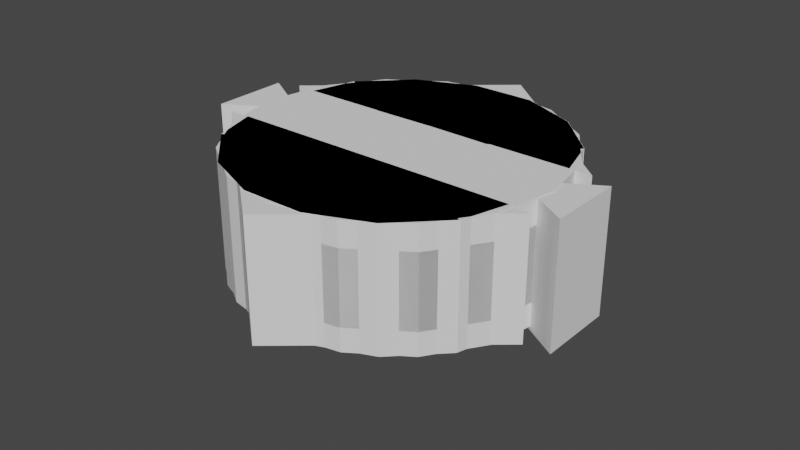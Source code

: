 # Source: temp_shelves.blend  (saved by Blender 2.80.74; exported with 4.5.12 LTS)
import bpy
from mathutils import Matrix  # noqa: F401  (used for matrix-valued properties, if any)

bpy.ops.wm.read_factory_settings(use_empty=True)
scene = bpy.context.scene
scene.name = 'Scene'

# ---- collections
col_collection = bpy.data.collections.new('Collection'); scene.collection.children.link(col_collection)

# ---- images (referenced by path relative to the original .blend; pixels are not part of the script)
import os
ASSET_DIR = os.environ.get("B2B_ASSET_DIR", "")  # directory of the original .blend (textures are referenced by path, not embedded)
HERE = os.path.dirname(os.path.abspath(__file__))  # packed textures are extracted next to this script under _unpacked/

def load_image(name, relpath, width, height, colorspace="sRGB"):
    """Load a texture the original file referenced (path relative to the .blend, or extracted next to this script)."""
    p = next((c for c in (os.path.join(HERE, relpath), os.path.join(ASSET_DIR, relpath)) if relpath and os.path.exists(c)), "")
    if p:
        img = bpy.data.images.load(p, check_existing=True)
        img.name = name
    else:  # same state as the original file: an image datablock whose file is absent (Cycles renders it pink)
        img = bpy.data.images.new(name, width, height)
        img.source = "FILE"
        img.filepath = "//" + (relpath or name)
    img.colorspace_settings.name = colorspace
    return img
img_bsptd_jpg = load_image('bsptD.jpg', 'bsptD.jpg', 1024, 1024, 'sRGB')

# ---- materials (node trees are filled in below, after node groups)
mat_material = bpy.data.materials.new('Material')
mat_material.alpha_threshold = 0.0
mat_material.use_transparent_shadow = False
mat_material.line_color = (0.0, 0.0, 0.0, 1.0)

# ---- material node trees
mat_material.use_nodes = True; mat_material.node_tree.nodes.clear()
_N = mat_material.node_tree.nodes; _L = mat_material.node_tree.links
n0 = _N.new('ShaderNodeOutputMaterial'); n0.name = 'Material Output'; n0.location = (300, 300)
n1 = _N.new('ShaderNodeBsdfPrincipled'); n1.name = 'Principled BSDF'; n1.location = (10, 300)
n1.distribution = 'GGX'
n1.subsurface_method = 'BURLEY'
n1.inputs[2].default_value = 0.4
n1.inputs[3].default_value = 1.45
n1.inputs[27].default_value = (0.0, 0.0, 0.0, 1.0)
n1.inputs[28].default_value = 1.0
n2 = _N.new('ShaderNodeTexImage'); n2.name = 'Image Texture'; n2.location = (-414, 148)
n2.image = img_bsptd_jpg
n2.interpolation = 'Closest'
_L.new(n1.outputs[0], n0.inputs[0])
_L.new(n2.outputs[0], n1.inputs[0])
n0.is_active_output = True

# ---- world
world_world = bpy.data.worlds.new('World'); scene.world = world_world
world_world.use_nodes = True; world_world.node_tree.nodes.clear()
_N = world_world.node_tree.nodes; _L = world_world.node_tree.links
n0 = _N.new('ShaderNodeOutputWorld'); n0.name = 'World Output'; n0.location = (300, 300)
n1 = _N.new('ShaderNodeBackground'); n1.name = 'Background'; n1.location = (10, 300)
n1.inputs[0].default_value = (0.05088, 0.05088, 0.05088, 1.0)
_L.new(n1.outputs[0], n0.inputs[0])
n0.is_active_output = True
world_world.color = (0.05088, 0.05088, 0.05088)
world_world.use_sun_shadow = False
world_world.sun_shadow_jitter_overblur = 0.0

# ---- meshes
me_cube = bpy.data.meshes.new('Cube')
me_cube.from_pydata([(1.0, 1.0, 1.0), (1.0, 1.0, -1.0), (1.0, -1.0, 1.0), (1.0, -1.0, -1.0), (-1.0, 1.0, 1.0), (-1.0, 1.0, -1.0), (-1.0, -1.0, 1.0), (-1.0, -1.0, -1.0)], [], [(0, 4, 6, 2), (3, 2, 6, 7), (7, 6, 4, 5), (5, 1, 3, 7), (1, 0, 2, 3), (5, 4, 0, 1)])
_uv = me_cube.uv_layers.new(name='UVMap')
_uv.uv.foreach_set('vector', [0.4165, 0.3695, 0.4168, 0.3695, 0.4168, 0.3697, 0.4165, 0.3697, 0.4165, 0.3697, 0.4168, 0.3697, 0.4168, 0.37, 0.4165, 0.37, 0.4165, 0.37, 0.4168, 0.37, 0.4168, 0.3702, 0.4165, 0.3702, 0.4165, 0.3702, 0.4168, 0.3702, 0.4168, 0.3705, 0.4165, 0.3705, 0.4163, 0.37, 0.4165, 0.37, 0.4165, 0.3702, 0.4163, 0.3702, 0.4168, 0.37, 0.417, 0.37, 0.417, 0.3702, 0.4168, 0.3702])
me_cube.materials.append(mat_material)
me_cube.use_remesh_preserve_volume = False
me_cube.use_remesh_preserve_attributes = False
me_cube.use_mirror_vertex_groups = False
me_cube.update()
me_cylinder_001 = bpy.data.meshes.new('Cylinder.001')
me_cylinder_001.from_pydata([(0.0, 2.82, -5.27), (0.0, 2.82, 5.27), (1.079, 2.605, -5.27), (1.079, 2.605, 5.27), (1.994, 1.994, -5.27), (1.994, 1.994, 5.27), (2.605, 1.079, -5.27), (2.605, 1.079, 5.27), (2.82, -1.233e-07, -5.27), (2.82, -1.233e-07, 5.27), (2.605, -1.079, -5.27), (2.605, -1.079, 5.27), (1.994, -1.994, -5.27), (1.994, -1.994, 5.27), (1.079, -2.605, -5.27), (1.079, -2.605, 5.27), (4.258e-07, -2.82, -5.27), (4.258e-07, -2.82, 5.27), (-1.079, -2.605, -5.27), (-1.079, -2.605, 5.27), (-1.994, -1.994, -5.27), (-1.994, -1.994, 5.27), (-2.605, -1.079, -5.27), (-2.605, -1.079, 5.27), (-2.82, 3.363e-08, -5.27), (-2.82, 3.363e-08, 5.27), (-2.605, 1.079, -5.27), (-2.605, 1.079, 5.27), (-1.994, 1.994, -5.27), (-1.994, 1.994, 5.27), (-1.079, 2.605, -5.27), (-1.079, 2.605, 5.27)], [], [(0, 1, 3, 2), (2, 3, 5, 4), (4, 5, 7, 6), (6, 7, 9, 8), (8, 9, 11, 10), (10, 11, 13, 12), (12, 13, 15, 14), (14, 15, 17, 16), (16, 17, 19, 18), (18, 19, 21, 20), (20, 21, 23, 22), (22, 23, 25, 24), (24, 25, 27, 26), (26, 27, 29, 28), (3, 1, 31, 29, 27, 25, 23, 21, 19, 17, 15, 13, 11, 9, 7, 5), (28, 29, 31, 30), (30, 31, 1, 0), (0, 2, 4, 6, 8, 10, 12, 14, 16, 18, 20, 22, 24, 26, 28, 30)])
_uv = me_cylinder_001.uv_layers.new(name='UVMap')
_uv.uv.foreach_set('vector', [1.0, 0.5, 1.0, 1.0, 0.9375, 1.0, 0.9375, 0.5, 0.9375, 0.5, 0.9375, 1.0, 0.875, 1.0, 0.875, 0.5, 0.875, 0.5, 0.875, 1.0, 0.8125, 1.0, 0.8125, 0.5, 0.8125, 0.5, 0.8125, 1.0, 0.75, 1.0, 0.75, 0.5, 0.75, 0.5, 0.75, 1.0, 0.6875, 1.0, 0.6875, 0.5, 0.6875, 0.5, 0.6875, 1.0, 0.625, 1.0, 0.625, 0.5, 0.625, 0.5, 0.625, 1.0, 0.5625, 1.0, 0.5625, 0.5, 0.5625, 0.5, 0.5625, 1.0, 0.5, 1.0, 0.5, 0.5, 0.5, 0.5, 0.5, 1.0, 0.4375, 1.0, 0.4375, 0.5, 0.4375, 0.5, 0.4375, 1.0, 0.375, 1.0, 0.375, 0.5, 0.375, 0.5, 0.375, 1.0, 0.3125, 1.0, 0.3125, 0.5, 0.3125, 0.5, 0.3125, 1.0, 0.25, 1.0, 0.25, 0.5, 0.25, 0.5, 0.25, 1.0, 0.1875, 1.0, 0.1875, 0.5, 0.1875, 0.5, 0.1875, 1.0, 0.125, 1.0, 0.125, 0.5, 0.3418, 0.4717, 0.25, 0.49, 0.1582, 0.4717, 0.08029, 0.4197, 0.02827, 0.3418, 0.01, 0.25, 0.02827, 0.1582, 0.08029, 0.08029, 0.1582, 0.02827, 0.25, 0.01, 0.3418, 0.02827, 0.4197, 0.08029, 0.4717, 0.1582, 0.49, 0.25, 0.4717, 0.3418, 0.4197, 0.4197, 0.125, 0.5, 0.125, 1.0, 0.0625, 1.0, 0.0625, 0.5, 0.0625, 0.5, 0.0625, 1.0, 0.0, 1.0, 0.0, 0.5, 0.75, 0.49, 0.8418, 0.4717, 0.9197, 0.4197, 0.9717, 0.3418, 0.99, 0.25, 0.9717, 0.1582, 0.9197, 0.08029, 0.8418, 0.02827, 0.75, 0.01, 0.6582, 0.02827, 0.5803, 0.08029, 0.5283, 0.1582, 0.51, 0.25, 0.5283, 0.3418, 0.5803, 0.4197, 0.6582, 0.4717])
me_cylinder_001.use_remesh_preserve_volume = False
me_cylinder_001.use_remesh_preserve_attributes = False
me_cylinder_001.use_mirror_vertex_groups = False
me_cylinder_001.update()
me_cylinder_002 = bpy.data.meshes.new('Cylinder.002')
me_cylinder_002.from_pydata([(0.0, 12.69, 0.257), (0.0, 12.69, 9.743), (4.856, 11.72, 0.257), (4.856, 11.72, 9.743), (8.973, 8.973, 0.257), (8.973, 8.973, 9.743), (11.72, 4.856, 0.257), (11.72, 4.856, 9.743), (12.69, -5.547e-07, 0.257), (12.69, -5.547e-07, 9.743), (11.72, -4.856, 0.257), (11.72, -4.856, 9.743), (8.973, -8.973, 0.257), (8.973, -8.973, 9.743), (4.856, -11.72, 0.257), (4.856, -11.72, 9.743), (1.916e-06, -12.69, 0.257), (1.916e-06, -12.69, 9.743), (-4.856, -11.72, 0.257), (-4.856, -11.72, 9.743), (-8.973, -8.973, 0.257), (-8.973, -8.973, 9.743), (-11.72, -4.856, 0.257), (-11.72, -4.856, 9.743), (-12.69, 1.513e-07, 0.257), (-12.69, 1.513e-07, 9.743), (-11.72, 4.856, 0.257), (-11.72, 4.856, 9.743), (-8.973, 8.973, 0.257), (-8.973, 8.973, 9.743), (-4.856, 11.72, 0.257), (-4.856, 11.72, 9.743)], [], [(0, 1, 3, 2), (2, 3, 5, 4), (4, 5, 7, 6), (6, 7, 9, 8), (8, 9, 11, 10), (10, 11, 13, 12), (12, 13, 15, 14), (14, 15, 17, 16), (16, 17, 19, 18), (18, 19, 21, 20), (20, 21, 23, 22), (22, 23, 25, 24), (24, 25, 27, 26), (26, 27, 29, 28), (3, 1, 31, 29, 27, 25, 23, 21, 19, 17, 15, 13, 11, 9, 7, 5), (28, 29, 31, 30), (30, 31, 1, 0), (0, 2, 4, 6, 8, 10, 12, 14, 16, 18, 20, 22, 24, 26, 28, 30)])
_uv = me_cylinder_002.uv_layers.new(name='UVMap')
_uv.uv.foreach_set('vector', [1.0, 0.5, 1.0, 1.0, 0.9375, 1.0, 0.9375, 0.5, 0.9375, 0.5, 0.9375, 1.0, 0.875, 1.0, 0.875, 0.5, 0.875, 0.5, 0.875, 1.0, 0.8125, 1.0, 0.8125, 0.5, 0.8125, 0.5, 0.8125, 1.0, 0.75, 1.0, 0.75, 0.5, 0.75, 0.5, 0.75, 1.0, 0.6875, 1.0, 0.6875, 0.5, 0.6875, 0.5, 0.6875, 1.0, 0.625, 1.0, 0.625, 0.5, 0.625, 0.5, 0.625, 1.0, 0.5625, 1.0, 0.5625, 0.5, 0.5625, 0.5, 0.5625, 1.0, 0.5, 1.0, 0.5, 0.5, 0.5, 0.5, 0.5, 1.0, 0.4375, 1.0, 0.4375, 0.5, 0.4375, 0.5, 0.4375, 1.0, 0.375, 1.0, 0.375, 0.5, 0.375, 0.5, 0.375, 1.0, 0.3125, 1.0, 0.3125, 0.5, 0.3125, 0.5, 0.3125, 1.0, 0.25, 1.0, 0.25, 0.5, 0.25, 0.5, 0.25, 1.0, 0.1875, 1.0, 0.1875, 0.5, 0.1875, 0.5, 0.1875, 1.0, 0.125, 1.0, 0.125, 0.5, 0.3418, 0.4717, 0.25, 0.49, 0.1582, 0.4717, 0.08029, 0.4197, 0.02827, 0.3418, 0.01, 0.25, 0.02827, 0.1582, 0.08029, 0.08029, 0.1582, 0.02827, 0.25, 0.01, 0.3418, 0.02827, 0.4197, 0.08029, 0.4717, 0.1582, 0.49, 0.25, 0.4717, 0.3418, 0.4197, 0.4197, 0.125, 0.5, 0.125, 1.0, 0.0625, 1.0, 0.0625, 0.5, 0.0625, 0.5, 0.0625, 1.0, 0.0, 1.0, 0.0, 0.5, 0.75, 0.49, 0.8418, 0.4717, 0.9197, 0.4197, 0.9717, 0.3418, 0.99, 0.25, 0.9717, 0.1582, 0.9197, 0.08029, 0.8418, 0.02827, 0.75, 0.01, 0.6582, 0.02827, 0.5803, 0.08029, 0.5283, 0.1582, 0.51, 0.25, 0.5283, 0.3418, 0.5803, 0.4197, 0.6582, 0.4717])
me_cylinder_002.use_remesh_preserve_volume = False
me_cylinder_002.use_remesh_preserve_attributes = False
me_cylinder_002.use_mirror_vertex_groups = False
me_cylinder_002.update()
me_cylinder_000 = bpy.data.meshes.new('Cylinder.000')
me_cylinder_000.from_pydata([(0.0, 12.69, 2.107), (0.0, 12.69, 7.799), (4.856, 11.72, 2.107), (4.856, 11.72, 7.799), (8.973, 8.973, 2.107), (8.973, 8.973, 7.799), (11.72, 4.856, 2.107), (11.72, 4.856, 7.799), (12.69, -5.547e-07, 2.107), (12.69, -5.547e-07, 7.799), (11.72, -4.856, 2.107), (11.72, -4.856, 7.799), (8.973, -8.973, 2.107), (8.973, -8.973, 7.799), (4.856, -11.72, 2.107), (4.856, -11.72, 7.799), (1.916e-06, -12.69, 2.107), (1.916e-06, -12.69, 7.799), (-8.973, -8.973, 2.107), (-8.973, -8.973, 7.799), (-11.72, -4.856, 2.107), (-11.72, -4.856, 7.799), (-12.69, 1.513e-07, 2.107), (-12.69, 1.513e-07, 7.799), (-11.72, 4.856, 2.107), (-11.72, 4.856, 7.799), (-8.973, 8.973, 2.107), (-8.973, 8.973, 7.799), (-4.856, 11.72, 2.107), (-4.856, 11.72, 7.799), (1.38e-06, -9.137, 7.799), (1.38e-06, -9.137, 2.107), (-3.496, 8.441, 7.799), (-3.496, 8.441, 2.107), (-8.441, 3.497, 7.799), (-8.441, 3.497, 2.107), (-6.461, 6.461, 7.799), (-6.461, 6.461, 2.107), (-9.137, 1.09e-07, 7.799), (-9.137, 1.09e-07, 2.107), (0.0, 9.137, 7.799), (0.0, 9.137, 2.107), (8.441, -3.497, 7.799), (8.441, -3.497, 2.107), (9.137, -3.994e-07, 7.799), (9.137, -3.994e-07, 2.107), (8.441, 3.497, 7.799), (8.441, 3.497, 2.107), (6.461, 6.461, 7.799), (6.461, 6.461, 2.107), (6.461, -6.461, 7.799), (6.461, -6.461, 2.107), (-8.441, -3.497, 7.799), (-8.441, -3.497, 2.107), (3.497, -8.441, 7.799), (3.497, -8.441, 2.107), (-6.461, -6.461, 7.799), (-6.461, -6.461, 2.107), (3.497, 8.441, 7.799), (3.497, 8.441, 2.107), (11.73, 4.83, 2.107)], [], [(0, 1, 3, 2), (2, 3, 5, 4), (4, 5, 7, 6), (9, 44, 42, 50, 54, 30, 17, 15, 13, 11), (8, 9, 11, 10), (10, 11, 13, 12), (12, 13, 15, 14), (14, 15, 17, 16), (18, 19, 21, 20), (20, 21, 23, 22), (22, 23, 25, 24), (3, 1, 29, 27, 36, 32, 40, 58, 48, 46, 7, 5), (26, 27, 29, 28), (28, 29, 1, 0), (0, 2, 4, 6, 60, 47, 49, 59, 41, 33, 37, 26, 28), (55, 54, 50, 51), (47, 46, 48, 49), (51, 50, 42, 43), (31, 30, 54, 55), (53, 52, 56, 57), (33, 32, 36, 37), (39, 38, 52, 53), (59, 58, 40, 41), (22, 39, 53, 57, 18, 20), (41, 40, 32, 33), (49, 48, 58, 59), (35, 34, 38, 39), (43, 42, 44, 45), (8, 45, 44, 9), (24, 25, 34, 35), (6, 7, 46, 47, 60), (24, 35, 39, 22), (26, 37, 36, 27), (19, 56, 52, 38, 34, 25, 23, 21), (16, 17, 30, 31), (18, 57, 56, 19), (16, 31, 55, 51, 43, 45, 8, 10, 12, 14)])
_uv = me_cylinder_000.uv_layers.new(name='UVMap')
_uv.uv.foreach_set('vector', [1.0, 0.5, 1.0, 1.0, 0.9375, 1.0, 0.9375, 0.5, 0.9375, 0.5, 0.9375, 1.0, 0.875, 1.0, 0.875, 0.5, 0.875, 0.5, 0.875, 1.0, 0.8125, 1.0, 0.8125, 0.5, 0.49, 0.25, 0.75, 0.915, 0.6875, 0.915, 0.625, 0.915, 0.5625, 0.915, 0.5, 0.915, 0.5, 1.0, 0.5625, 1.0, 0.625, 1.0, 0.6875, 1.0, 0.75, 0.5, 0.75, 1.0, 0.6875, 1.0, 0.6875, 0.5, 0.6875, 0.5, 0.6875, 1.0, 0.625, 1.0, 0.625, 0.5, 0.625, 0.5, 0.625, 1.0, 0.5625, 1.0, 0.5625, 0.5, 0.5625, 0.5, 0.5625, 1.0, 0.5, 1.0, 0.5, 0.5, 0.375, 0.5, 0.375, 1.0, 0.3125, 1.0, 0.3125, 0.5, 0.3125, 0.5, 0.3125, 1.0, 0.25, 1.0, 0.25, 0.5, 0.25, 0.5, 0.25, 1.0, 0.1875, 1.0, 0.1875, 0.5, 0.3418, 0.4717, 0.25, 0.49, 0.1582, 0.4717, 0.08029, 0.4197, 0.1278, 0.3722, 0.1839, 0.4096, 0.25, 0.4228, 0.3161, 0.4096, 0.3722, 0.3722, 0.4096, 0.3161, 0.4717, 0.3418, 0.4197, 0.4197, 0.125, 0.5, 0.125, 1.0, 0.0625, 1.0, 0.0625, 0.5, 0.0625, 0.5, 0.0625, 1.0, 0.0, 1.0, 0.0, 0.5, 0.75, 0.49, 0.8418, 0.4717, 0.9197, 0.4197, 0.9717, 0.3418, 0.9718, 0.3414, 0.9096, 0.3161, 0.8722, 0.3722, 0.8161, 0.4096, 0.75, 0.4228, 0.6839, 0.4096, 0.6278, 0.3722, 0.5803, 0.4197, 0.6582, 0.4717, 0.5625, 0.5817, 0.5625, 0.915, 0.625, 0.915, 0.625, 0.5817, 0.8125, 0.5817, 0.8125, 0.915, 0.875, 0.915, 0.875, 0.5817, 0.625, 0.5817, 0.625, 0.915, 0.6875, 0.915, 0.6875, 0.5817, 0.5, 0.5817, 0.5, 0.915, 0.5625, 0.915, 0.5625, 0.5817, 0.3125, 0.5817, 0.3125, 0.915, 0.375, 0.915, 0.375, 0.5817, 0.0625, 0.5817, 0.0625, 0.915, 0.125, 0.915, 0.125, 0.5817, 0.25, 0.5817, 0.25, 0.915, 0.3125, 0.915, 0.3125, 0.5817, 0.9375, 0.5817, 0.9375, 0.915, 1.0, 0.915, 1.0, 0.5817, 0.51, 0.25, 0.5772, 0.25, 0.5904, 0.1839, 0.6278, 0.1278, 0.5803, 0.08029, 0.5283, 0.1582, 0.0, 0.5817, 0.0, 0.915, 0.0625, 0.915, 0.0625, 0.5817, 0.875, 0.5817, 0.875, 0.915, 0.9375, 0.915, 0.9375, 0.5817, 0.1875, 0.5817, 0.1875, 0.915, 0.25, 0.915, 0.25, 0.5817, 0.6875, 0.5817, 0.6875, 0.915, 0.75, 0.915, 0.75, 0.5817, 0.99, 0.25, 0.9228, 0.25, 0.75, 0.915, 0.49, 0.25, 0.5283, 0.3418, 0.02827, 0.3418, 0.1875, 0.915, 0.5904, 0.3161, 0.9717, 0.3418, 0.4717, 0.3418, 0.8125, 0.915, 0.9096, 0.3161, 0.9718, 0.3414, 0.5283, 0.3418, 0.5904, 0.3161, 0.5772, 0.25, 0.51, 0.25, 0.5803, 0.4197, 0.6278, 0.3722, 0.125, 0.915, 0.08029, 0.4197, 0.375, 1.0, 0.375, 0.915, 0.3125, 0.915, 0.25, 0.915, 0.1875, 0.915, 0.02827, 0.3418, 0.25, 1.0, 0.3125, 1.0, 0.75, 0.01, 0.5, 1.0, 0.5, 0.915, 0.75, 0.0772, 0.5803, 0.08029, 0.6278, 0.1278, 0.375, 0.915, 0.375, 1.0, 0.75, 0.01, 0.75, 0.0772, 0.8161, 0.09035, 0.8722, 0.1278, 0.9096, 0.1839, 0.9228, 0.25, 0.99, 0.25, 0.9717, 0.1582, 0.9197, 0.08029, 0.8418, 0.02827])
me_cylinder_000.use_remesh_preserve_volume = False
me_cylinder_000.use_remesh_preserve_attributes = False
me_cylinder_000.use_mirror_vertex_groups = False
me_cylinder_000.update()
me_cylinder_005 = bpy.data.meshes.new('Cylinder.005')
me_cylinder_005.from_pydata([(2.421, 12.46, 0.257), (2.421, 12.46, 9.743), (7.004, 10.58, 0.257), (7.004, 10.58, 9.743), (10.52, 7.096, 0.257), (10.52, 7.096, 9.743), (11.56, 3.542, 0.257), (11.56, 3.542, 9.743), (11.58, -3.39, 0.257), (11.58, -3.39, 9.743), (10.58, -7.004, 0.257), (10.58, -7.004, 9.743), (7.096, -10.52, 0.257), (7.096, -10.52, 9.743), (2.53, -12.44, 0.257), (2.53, -12.44, 9.743), (-2.421, -12.46, 0.257), (-2.421, -12.46, 9.743), (-7.004, -10.58, 0.257), (-7.004, -10.58, 9.743), (-10.52, -7.096, 0.257), (-10.52, -7.096, 9.743), (-11.56, -3.542, 0.257), (-11.56, -3.542, 9.743), (-11.58, 3.39, 0.257), (-11.58, 3.39, 9.743), (-10.58, 7.004, 0.257), (-10.58, 7.004, 9.743), (-7.096, 10.52, 0.257), (-7.096, 10.52, 9.743), (-2.53, 12.44, 0.257), (-2.53, 12.44, 9.743)], [], [(0, 1, 3, 2), (2, 3, 5, 4), (4, 5, 7, 6), (8, 9, 11, 10), (10, 11, 13, 12), (12, 13, 15, 14), (14, 15, 17, 16), (16, 17, 19, 18), (18, 19, 21, 20), (20, 21, 23, 22), (24, 25, 27, 26), (26, 27, 29, 28), (3, 1, 31, 29, 27, 25, 7, 5), (28, 29, 31, 30), (30, 31, 1, 0), (0, 2, 4, 6, 24, 26, 28, 30), (8, 22, 23, 9), (9, 23, 21, 19, 17, 15, 13, 11), (22, 8, 10, 12, 14, 16, 18, 20), (6, 7, 25, 24)])
_uv = me_cylinder_005.uv_layers.new(name='UVMap')
_uv.uv.foreach_set('vector', [1.0, 0.5, 1.0, 1.0, 0.9375, 1.0, 0.9375, 0.5, 0.9375, 0.5, 0.9375, 1.0, 0.875, 1.0, 0.875, 0.5, 0.875, 0.5, 0.875, 1.0, 0.8125, 1.0, 0.8125, 0.5, 0.75, 0.5, 0.75, 1.0, 0.6875, 1.0, 0.6875, 0.5, 0.6875, 0.5, 0.6875, 1.0, 0.625, 1.0, 0.625, 0.5, 0.625, 0.5, 0.625, 1.0, 0.5625, 1.0, 0.5625, 0.5, 0.5625, 0.5, 0.5625, 1.0, 0.5, 1.0, 0.5, 0.5, 0.5, 0.5, 0.5, 1.0, 0.4375, 1.0, 0.4375, 0.5, 0.4375, 0.5, 0.4375, 1.0, 0.375, 1.0, 0.375, 0.5, 0.375, 0.5, 0.375, 1.0, 0.3125, 1.0, 0.3125, 0.5, 0.25, 0.5, 0.25, 1.0, 0.1875, 1.0, 0.1875, 0.5, 0.1875, 0.5, 0.1875, 1.0, 0.125, 1.0, 0.125, 0.5, 0.3418, 0.4717, 0.25, 0.49, 0.1582, 0.4717, 0.08029, 0.4197, 0.02827, 0.3418, 0.01, 0.25, 0.4717, 0.3418, 0.4197, 0.4197, 0.125, 0.5, 0.125, 1.0, 0.0625, 1.0, 0.0625, 0.5, 0.0625, 0.5, 0.0625, 1.0, 0.0, 1.0, 0.0, 0.5, 0.75, 0.49, 0.8418, 0.4717, 0.9197, 0.4197, 0.9717, 0.3418, 0.51, 0.25, 0.5283, 0.3418, 0.5803, 0.4197, 0.6582, 0.4717, 0.99, 0.25, 0.5283, 0.1582, 0.3125, 1.0, 0.49, 0.25, 0.49, 0.25, 0.02827, 0.1582, 0.08029, 0.08029, 0.1582, 0.02827, 0.25, 0.01, 0.3418, 0.02827, 0.4197, 0.08029, 0.4717, 0.1582, 0.5283, 0.1582, 0.99, 0.25, 0.9717, 0.1582, 0.9197, 0.08029, 0.8418, 0.02827, 0.75, 0.01, 0.6582, 0.02827, 0.5803, 0.08029, 0.9717, 0.3418, 0.4717, 0.3418, 0.25, 1.0, 0.51, 0.25])
me_cylinder_005.use_remesh_preserve_volume = False
me_cylinder_005.use_remesh_preserve_attributes = False
me_cylinder_005.use_mirror_vertex_groups = False
me_cylinder_005.update()
me_cylinder_006 = bpy.data.meshes.new('Cylinder.006')
me_cylinder_006.from_pydata([(-2.421, -12.46, 0.257), (-2.421, -12.46, 9.743), (-7.004, -10.58, 0.257), (-7.004, -10.58, 9.743), (-10.52, -7.096, 0.257), (-10.52, -7.096, 9.743), (-4.974, -3.542, 0.257), (-4.974, -3.542, 9.743), (-4.983, 3.39, 0.257), (-4.983, 3.39, 9.743), (-10.58, 7.004, 0.257), (-10.58, 7.004, 9.743), (-7.096, 10.52, 0.257), (-7.096, 10.52, 9.743), (-2.53, 12.44, 0.257), (-2.53, 12.44, 9.743), (-15.03, -3.028, 0.0), (-15.03, 3.028, 0.0), (-9.972, 0.0, 0.0), (-15.03, 3.028, 9.693), (-15.03, -3.028, 9.693), (-9.972, 0.0, 9.693), (0.0, 3.466, 0.257), (0.0, -12.45, 0.257), (0.0, 12.45, 0.257), (0.0, -3.466, 0.257), (0.0, 3.466, 9.743), (0.0, -12.45, 9.743), (0.0, -3.466, 9.743), (0.0, 12.45, 9.743)], [], [(22, 24, 29, 26), (25, 28, 27, 23), (0, 1, 3, 2), (2, 3, 5, 4), (4, 5, 7, 6), (8, 9, 11, 10), (10, 11, 13, 12), (12, 13, 15, 14), (14, 15, 29, 24), (6, 25, 23, 0, 2, 4), (17, 18, 16), (19, 20, 21), (16, 18, 21, 20), (18, 17, 19, 21), (17, 16, 20, 19), (22, 26, 9, 8), (28, 25, 6, 7), (23, 27, 1, 0), (24, 22, 8, 10, 12, 14), (27, 28, 7, 5, 3, 1), (26, 29, 15, 13, 11, 9)])
_uv = me_cylinder_006.uv_layers.new(name='UVMap')
_uv.uv.foreach_set('vector', [0.7409, 0.2959, 0.7041, 0.4809, 0.03125, 1.0, 0.2409, 0.2959, 0.7591, 0.2041, 0.2591, 0.2041, 0.5312, 1.0, 0.7959, 0.01913, 0.5, 0.5, 0.5, 1.0, 0.4375, 1.0, 0.4375, 0.5, 0.4375, 0.5, 0.4375, 1.0, 0.375, 1.0, 0.375, 0.5, 0.375, 0.5, 0.375, 1.0, 0.3125, 1.0, 0.3125, 0.5, 0.25, 0.5, 0.25, 1.0, 0.1875, 1.0, 0.1875, 0.5, 0.1875, 0.5, 0.1875, 1.0, 0.125, 1.0, 0.125, 0.5, 0.125, 0.5, 0.125, 1.0, 0.0625, 1.0, 0.0625, 0.5, 0.0625, 0.5, 0.0625, 1.0, 0.03125, 1.0, 0.03125, 0.5, 0.5283, 0.1582, 0.7591, 0.2041, 0.7959, 0.01913, 0.75, 0.01, 0.6582, 0.02827, 0.5803, 0.08029, 0.0, 1.0, 1.0, 0.5, 0.0, 0.0, 0.0, 1.0, 0.0, 0.0, 1.0, 0.5, 0.0, 0.0, 1.0, 0.5, 1.0, 0.5, 0.0, 0.0, 1.0, 0.5, 0.0, 1.0, 0.0, 1.0, 1.0, 0.5, 0.0, 1.0, 0.0, 0.0, 0.0, 0.0, 0.0, 1.0, 0.7409, 0.2959, 0.3609, 0.6709, 0.25, 1.0, 0.51, 0.25, 0.4013, 0.625, 0.7591, 0.2041, 0.5283, 0.1582, 0.3125, 1.0, 0.5312, 0.5, 0.5312, 1.0, 0.5, 1.0, 0.5, 0.5, 0.7041, 0.4809, 0.7409, 0.2959, 0.51, 0.25, 0.5283, 0.3418, 0.5803, 0.4197, 0.6582, 0.4717, 0.2959, 0.01913, 0.2591, 0.2041, 0.02827, 0.1582, 0.08029, 0.08029, 0.1582, 0.02827, 0.25, 0.01, 0.2409, 0.2959, 0.2041, 0.4809, 0.1582, 0.4717, 0.08029, 0.4197, 0.02827, 0.3418, 0.01, 0.25])
me_cylinder_006.use_remesh_preserve_volume = False
me_cylinder_006.use_remesh_preserve_attributes = False
me_cylinder_006.use_mirror_vertex_groups = False
me_cylinder_006.update()
me_cylinder_007 = bpy.data.meshes.new('Cylinder.007')
me_cylinder_007.from_pydata([(-2.028, -3.028, 0.0), (-2.028, 3.028, 0.0), (3.0, 0.0, 0.0), (-2.028, 3.028, 9.693), (-2.028, -3.028, 9.693), (3.0, 0.0, 9.693)], [], [(1, 2, 0), (3, 4, 5), (0, 2, 5, 4), (2, 1, 3, 5), (1, 0, 4, 3)])
_uv = me_cylinder_007.uv_layers.new(name='UVMap')
_uv.uv.foreach_set('vector', [0.0, 1.0, 1.0, 0.5, 0.0, 0.0, 0.0, 1.0, 0.0, 0.0, 1.0, 0.5, 0.0, 0.0, 1.0, 0.5, 1.0, 0.5, 0.0, 0.0, 1.0, 0.5, 0.0, 1.0, 0.0, 1.0, 1.0, 0.5, 0.0, 1.0, 0.0, 0.0, 0.0, 0.0, 0.0, 1.0])
me_cylinder_007.use_remesh_preserve_volume = False
me_cylinder_007.use_remesh_preserve_attributes = False
me_cylinder_007.use_mirror_vertex_groups = False
me_cylinder_007.update()
me_cube_001 = bpy.data.meshes.new('Cube.001')
me_cube_001.from_pydata([(-1.0, -1.0, -1.0), (-1.0, -1.0, 1.0), (1.0, 1.0, -1.0), (1.0, 1.0, 1.0), (0.6531, -1.136, 1.0), (0.6531, -1.136, -1.0), (-1.136, 0.6531, 1.0), (-1.136, 0.6531, -1.0), (1.136, -0.6531, -1.0), (1.136, -0.6531, 1.0), (-0.6531, 1.136, -1.0), (-0.6531, 1.136, 1.0)], [], [(0, 1, 6, 7), (2, 3, 9, 8), (3, 11, 9), (11, 10, 8, 9), (4, 6, 1), (10, 11, 3, 2), (4, 5, 7, 6), (5, 4, 1, 0), (7, 5, 0), (8, 10, 2)])
_uv = me_cube_001.uv_layers.new(name='UVMap')
_uv.uv.foreach_set('vector', [0.375, 0.0, 0.625, 0.0, 0.625, 0.2146, 0.375, 0.2146, 0.375, 0.5, 0.625, 0.5, 0.625, 0.7146, 0.375, 0.7146, 0.625, 0.5, 0.8396, 0.5, 0.625, 0.7146, 0.5781, 0.5357, 0.4219, 0.5357, 0.4219, 0.7143, 0.5781, 0.7143, 0.6604, 0.75, 0.875, 0.5354, 0.875, 0.75, 0.375, 0.2854, 0.625, 0.2854, 0.625, 0.5, 0.375, 0.5, 0.5781, 0.03572, 0.4219, 0.03572, 0.4219, 0.2143, 0.5781, 0.2143, 0.375, 0.7854, 0.625, 0.7854, 0.625, 1.0, 0.375, 1.0, 0.125, 0.5354, 0.3396, 0.75, 0.125, 0.75, 0.375, 0.7146, 0.1604, 0.5, 0.375, 0.5])
me_cube_001.use_remesh_preserve_volume = False
me_cube_001.use_remesh_preserve_attributes = False
me_cube_001.use_mirror_vertex_groups = False
me_cube_001.update()

# ---- objects
ob_circular_shelf_corner = bpy.data.objects.new('circular shelf corner', me_cube)
ob_cylinder = bpy.data.objects.new('Cylinder', me_cylinder_001)
ob_circular_shelf = bpy.data.objects.new('circular shelf', me_cylinder_002)
ob_circular_boundary_shelf = bpy.data.objects.new('circular boundary shelf', me_cylinder_000)
ob_circular_shelf_cut = bpy.data.objects.new('circular shelf cut', me_cylinder_005)
ob_circular_cut_thru_shelf_2 = bpy.data.objects.new('circular cut thru shelf 2', me_cylinder_006)
ob_triangular_shelf = bpy.data.objects.new('triangular shelf', me_cylinder_007)
ob_cut_thru_cube_shelf = bpy.data.objects.new('CUT THRU CUBE SHELF', me_cube_001)

# ---- transforms, parenting, visibility, modifiers, constraints
ob_circular_shelf_corner.location = (0.0, 0.0, 0.0)
ob_circular_shelf_corner.scale = (3.4, 3.4, 3.4)
ob_circular_shelf_corner.lock_rotations_4d = False
ob_circular_shelf_corner.empty_display_type = 'ARROWS'
ob_circular_shelf_corner.lineart.crease_threshold = 0.0
_m = ob_circular_shelf_corner.modifiers.new('BTool_Cylinder', 'BOOLEAN')
_m.object = ob_cylinder
_m.solver = 'FAST'
ob_cylinder.location = (3.0, 3.0, 0.0)
ob_cylinder.rotation_euler = (0.0, -0.0, 0.2094)
ob_cylinder.scale = (1.92, 1.92, 1.92)
ob_cylinder.hide_render = True
ob_cylinder.visible_camera = False
ob_cylinder.visible_diffuse = False
ob_cylinder.visible_glossy = False
ob_cylinder.visible_transmission = False
ob_cylinder.display_type = 'BOUNDS'
ob_cylinder.lineart.crease_threshold = 0.0
ob_circular_shelf.location = (0.0, 0.0, 0.0)
ob_circular_shelf.lineart.crease_threshold = 0.0
ob_circular_boundary_shelf.location = (0.0, 0.0, 0.0)
ob_circular_boundary_shelf.lineart.crease_threshold = 0.0
ob_circular_shelf_cut.location = (0.0, 0.0, 0.0)
ob_circular_shelf_cut.lineart.crease_threshold = 0.0
ob_circular_cut_thru_shelf_2.location = (0.0, 0.0, 0.0)
ob_circular_cut_thru_shelf_2.lineart.crease_threshold = 0.0
_m = ob_circular_cut_thru_shelf_2.modifiers.new('Mirror', 'MIRROR')
_m.use_clip = True
ob_triangular_shelf.location = (0.0, 0.0, 0.0)
ob_triangular_shelf.lineart.crease_threshold = 0.0
ob_cut_thru_cube_shelf.location = (0.0, 0.0, 5.0)
ob_cut_thru_cube_shelf.rotation_euler = (0.0, -0.0, 0.7854)
ob_cut_thru_cube_shelf.scale = (10.49, 10.49, 4.719)
ob_cut_thru_cube_shelf.lineart.crease_threshold = 0.0

# ---- collection membership
col_collection.objects.link(ob_circular_shelf_corner)
col_collection.objects.link(ob_cylinder)
col_collection.objects.link(ob_circular_shelf)
col_collection.objects.link(ob_circular_boundary_shelf)
col_collection.objects.link(ob_circular_shelf_cut)
col_collection.objects.link(ob_circular_cut_thru_shelf_2)
col_collection.objects.link(ob_triangular_shelf)
col_collection.objects.link(ob_cut_thru_cube_shelf)

# ---- scene / render settings (as saved in the file)
scene.frame_start = 1; scene.frame_end = 250; scene.frame_set(3)
scene.render.engine = 'BLENDER_EEVEE_NEXT'
scene.cycles.use_denoising = False
scene.cycles.samples = 128
scene.cycles.sampling_pattern = 'TABULATED_SOBOL'
scene.cycles.use_adaptive_sampling = False
scene.cycles.use_light_tree = False
scene.view_settings.view_transform = 'Filmic'
bpy.context.view_layer.update()

# ---- added for rendering (the .blend has no active camera and no usable light): camera, sun
cam_auto = bpy.data.cameras.new('AutoCamera')
cam_auto.lens = 50.0
cam_auto.sensor_width = 36.0
cam_auto.clip_end = 1000.0
ob_auto_camera = bpy.data.objects.new('AutoCamera', cam_auto)
scene.collection.objects.link(ob_auto_camera)
ob_auto_camera.location = (45.74, -54.888, 39.7635)
ob_auto_camera.rotation_euler = (1.09748, -7.21219e-08, 0.694738)
scene.camera = ob_auto_camera
light_auto_sun = bpy.data.lights.new('AutoSun', 'SUN')
light_auto_sun.energy = 3.0
light_auto_sun.angle = 0.0523599
ob_auto_sun = bpy.data.objects.new('AutoSun', light_auto_sun)
scene.collection.objects.link(ob_auto_sun)
ob_auto_sun.rotation_euler = (0.872665, 0.174533, 0.523599)
bpy.context.view_layer.update()
